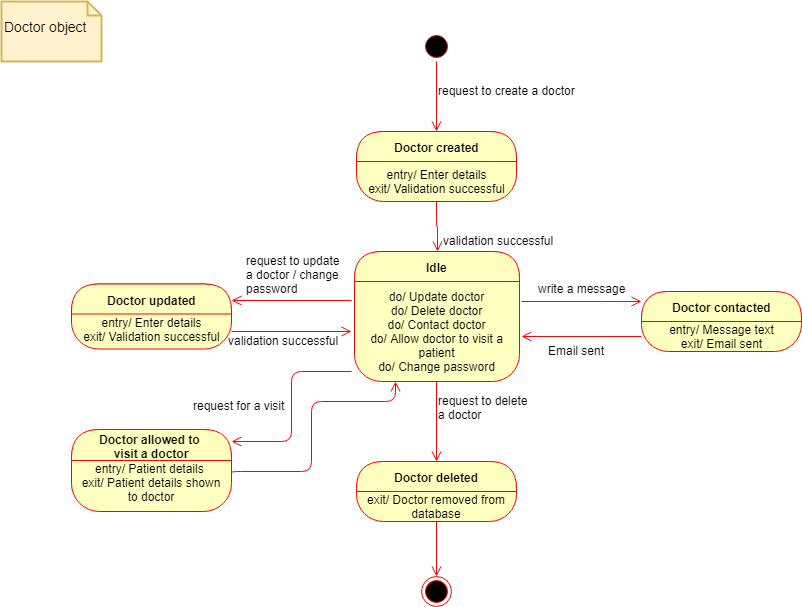

The diagram above was exported from draw.io. Its source (the exported page's mxGraphModel, read from the mxfile embedded in the PNG):
<mxGraphModel dx="872" dy="457" grid="1" gridSize="10" guides="1" tooltips="1" connect="1" arrows="1" fold="1" page="1" pageScale="1" pageWidth="850" pageHeight="1100" background="#ffffff" math="0" shadow="0">
  <root>
    <mxCell id="0" />
    <mxCell id="1" parent="0" />
    <mxCell id="2" value="&lt;font style=&quot;font-size: 14px&quot;&gt;&lt;br&gt;Doctor object&lt;/font&gt;" style="shape=note;whiteSpace=wrap;html=1;size=14;verticalAlign=top;align=left;spacingTop=-6;strokeWidth=2;fillColor=#fff2cc;strokeColor=#d6b656;" vertex="1" parent="1">
      <mxGeometry x="10" y="10" width="100" height="60" as="geometry" />
    </mxCell>
    <mxCell id="3" value="" style="ellipse;html=1;shape=startState;fillColor=#000000;strokeColor=#ff0000;" vertex="1" parent="1">
      <mxGeometry x="430" y="40" width="30" height="30" as="geometry" />
    </mxCell>
    <mxCell id="4" value="" style="edgeStyle=orthogonalEdgeStyle;html=1;verticalAlign=bottom;endArrow=open;endSize=8;strokeColor=#ff0000;entryX=0.5;entryY=0;" edge="1" source="3" target="5" parent="1">
      <mxGeometry relative="1" as="geometry">
        <mxPoint x="445" y="130" as="targetPoint" />
      </mxGeometry>
    </mxCell>
    <mxCell id="5" value="Doctor created" style="swimlane;html=1;fontStyle=1;align=center;verticalAlign=middle;childLayout=stackLayout;horizontal=1;startSize=30;horizontalStack=0;resizeParent=0;resizeLast=1;container=0;collapsible=0;rounded=1;arcSize=30;strokeColor=#ff0000;fillColor=#ffffc0;swimlaneFillColor=#ffffc0;" vertex="1" parent="1">
      <mxGeometry x="365" y="140" width="160" height="70" as="geometry" />
    </mxCell>
    <mxCell id="6" value="entry/ Enter details&lt;br&gt;exit/ Validation successful&lt;br&gt;" style="text;html=1;strokeColor=none;fillColor=none;align=center;verticalAlign=middle;spacingLeft=4;spacingRight=4;whiteSpace=wrap;overflow=hidden;rotatable=0;" vertex="1" parent="5">
      <mxGeometry y="30" width="160" height="40" as="geometry" />
    </mxCell>
    <mxCell id="7" value="Doctor updated" style="swimlane;html=1;fontStyle=1;align=center;verticalAlign=middle;childLayout=stackLayout;horizontal=1;startSize=30;horizontalStack=0;resizeParent=0;resizeLast=1;container=0;collapsible=0;rounded=1;arcSize=30;strokeColor=#ff0000;fillColor=#ffffc0;swimlaneFillColor=#ffffc0;" vertex="1" parent="1">
      <mxGeometry x="80" y="292.5" width="160" height="65" as="geometry" />
    </mxCell>
    <mxCell id="8" value="entry/ Enter details&lt;br&gt;exit/ Validation successful&lt;br&gt;&lt;br&gt;" style="text;html=1;strokeColor=none;fillColor=none;align=center;verticalAlign=middle;spacingLeft=4;spacingRight=4;whiteSpace=wrap;overflow=hidden;rotatable=0;" vertex="1" parent="7">
      <mxGeometry y="30" width="160" height="35" as="geometry" />
    </mxCell>
    <mxCell id="9" value="Doctor contacted" style="swimlane;html=1;fontStyle=1;align=center;verticalAlign=middle;childLayout=stackLayout;horizontal=1;startSize=30;horizontalStack=0;resizeParent=0;resizeLast=1;container=0;collapsible=0;rounded=1;arcSize=30;strokeColor=#ff0000;fillColor=#ffffc0;swimlaneFillColor=#ffffc0;" vertex="1" parent="1">
      <mxGeometry x="650" y="300" width="160" height="60" as="geometry" />
    </mxCell>
    <mxCell id="10" value="entry/ Message text&lt;br&gt;exit/ Email sent&lt;br&gt;" style="text;html=1;strokeColor=none;fillColor=none;align=center;verticalAlign=middle;spacingLeft=4;spacingRight=4;whiteSpace=wrap;overflow=hidden;rotatable=0;" vertex="1" parent="9">
      <mxGeometry y="30" width="160" height="30" as="geometry" />
    </mxCell>
    <mxCell id="11" value="" style="edgeStyle=orthogonalEdgeStyle;html=1;verticalAlign=bottom;endArrow=open;endSize=8;strokeColor=#ff0000;entryX=0.5;entryY=0;" edge="1" target="18" parent="1">
      <mxGeometry relative="1" as="geometry">
        <mxPoint x="445" y="460" as="targetPoint" />
        <mxPoint x="445" y="360" as="sourcePoint" />
      </mxGeometry>
    </mxCell>
    <mxCell id="12" value="" style="edgeStyle=orthogonalEdgeStyle;html=1;verticalAlign=bottom;endArrow=open;endSize=8;strokeColor=#ff0000;exitX=0.5;exitY=1;entryX=0.5;entryY=0;" edge="1" source="6" target="14" parent="1">
      <mxGeometry relative="1" as="geometry">
        <mxPoint x="445" y="300" as="targetPoint" />
        <mxPoint x="455" y="310" as="sourcePoint" />
      </mxGeometry>
    </mxCell>
    <mxCell id="13" value="request to create a doctor" style="text;html=1;resizable=0;points=[];autosize=1;align=left;verticalAlign=top;spacingTop=-4;" vertex="1" parent="1">
      <mxGeometry x="445" y="90" width="150" height="20" as="geometry" />
    </mxCell>
    <mxCell id="14" value="Idle" style="swimlane;html=1;fontStyle=1;align=center;verticalAlign=middle;childLayout=stackLayout;horizontal=1;startSize=30;horizontalStack=0;resizeParent=0;resizeLast=1;container=0;collapsible=0;rounded=1;arcSize=30;strokeColor=#ff0000;fillColor=#ffffc0;swimlaneFillColor=#ffffc0;" vertex="1" parent="1">
      <mxGeometry x="363" y="260" width="165" height="130" as="geometry" />
    </mxCell>
    <mxCell id="15" value="do/ Update doctor&lt;br&gt;do/ Delete doctor&lt;br&gt;do/ Contact doctor&lt;br&gt;do/ Allow doctor to visit a patient&lt;br&gt;do/ Change password&lt;br&gt;" style="text;html=1;strokeColor=none;fillColor=none;align=center;verticalAlign=middle;spacingLeft=4;spacingRight=4;whiteSpace=wrap;overflow=hidden;rotatable=0;" vertex="1" parent="14">
      <mxGeometry y="30" width="165" height="100" as="geometry" />
    </mxCell>
    <mxCell id="16" value="" style="edgeStyle=orthogonalEdgeStyle;html=1;verticalAlign=bottom;endArrow=open;endSize=8;strokeColor=#ff0000;entryX=1;entryY=0.25;" edge="1" target="7" parent="1">
      <mxGeometry relative="1" as="geometry">
        <mxPoint x="455" y="470" as="targetPoint" />
        <mxPoint x="360" y="309" as="sourcePoint" />
      </mxGeometry>
    </mxCell>
    <mxCell id="17" value="" style="edgeStyle=orthogonalEdgeStyle;html=1;verticalAlign=bottom;endArrow=open;endSize=8;strokeColor=#ff0000;exitX=1;exitY=0.5;" edge="1" source="8" parent="1">
      <mxGeometry relative="1" as="geometry">
        <mxPoint x="360" y="340" as="targetPoint" />
        <mxPoint x="373" y="310" as="sourcePoint" />
      </mxGeometry>
    </mxCell>
    <mxCell id="18" value="Doctor deleted" style="swimlane;html=1;fontStyle=1;align=center;verticalAlign=middle;childLayout=stackLayout;horizontal=1;startSize=30;horizontalStack=0;resizeParent=0;resizeLast=1;container=0;collapsible=0;rounded=1;arcSize=30;strokeColor=#ff0000;fillColor=#ffffc0;swimlaneFillColor=#ffffc0;" vertex="1" parent="1">
      <mxGeometry x="365" y="470" width="160" height="60" as="geometry" />
    </mxCell>
    <mxCell id="19" value="exit/ Doctor removed from database&lt;br&gt;&lt;br&gt;" style="text;html=1;strokeColor=none;fillColor=none;align=center;verticalAlign=middle;spacingLeft=4;spacingRight=4;whiteSpace=wrap;overflow=hidden;rotatable=0;" vertex="1" parent="18">
      <mxGeometry y="30" width="160" height="30" as="geometry" />
    </mxCell>
    <mxCell id="20" value="" style="ellipse;html=1;shape=endState;fillColor=#000000;strokeColor=#ff0000;" vertex="1" parent="1">
      <mxGeometry x="430" y="585" width="30" height="30" as="geometry" />
    </mxCell>
    <mxCell id="21" value="" style="edgeStyle=orthogonalEdgeStyle;html=1;verticalAlign=bottom;endArrow=open;endSize=8;strokeColor=#ff0000;exitX=0.5;exitY=1;entryX=0.5;entryY=0;" edge="1" source="19" target="20" parent="1">
      <mxGeometry relative="1" as="geometry">
        <mxPoint x="449" y="572" as="targetPoint" />
        <mxPoint x="455" y="370" as="sourcePoint" />
      </mxGeometry>
    </mxCell>
    <mxCell id="22" value="" style="edgeStyle=orthogonalEdgeStyle;html=1;verticalAlign=bottom;endArrow=open;endSize=8;strokeColor=#ff0000;exitX=0;exitY=0.5;" edge="1" source="10" parent="1">
      <mxGeometry relative="1" as="geometry">
        <mxPoint x="530" y="345" as="targetPoint" />
        <mxPoint x="650" y="344.5" as="sourcePoint" />
      </mxGeometry>
    </mxCell>
    <mxCell id="23" value="" style="edgeStyle=orthogonalEdgeStyle;html=1;verticalAlign=bottom;endArrow=open;endSize=8;strokeColor=#ff0000;exitX=1;exitY=0.5;" edge="1" parent="1">
      <mxGeometry relative="1" as="geometry">
        <mxPoint x="650" y="310" as="targetPoint" />
        <mxPoint x="530" y="310" as="sourcePoint" />
        <Array as="points">
          <mxPoint x="620" y="310" />
          <mxPoint x="620" y="310" />
        </Array>
      </mxGeometry>
    </mxCell>
    <mxCell id="24" value="write a message" style="text;html=1;resizable=0;points=[];autosize=1;align=left;verticalAlign=top;spacingTop=-4;" vertex="1" parent="1">
      <mxGeometry x="545" y="287.5" width="100" height="20" as="geometry" />
    </mxCell>
    <mxCell id="25" value="request to delete&lt;br&gt;a doctor" style="text;html=1;resizable=0;points=[];autosize=1;align=left;verticalAlign=top;spacingTop=-4;" vertex="1" parent="1">
      <mxGeometry x="445" y="400" width="100" height="30" as="geometry" />
    </mxCell>
    <mxCell id="26" value="request to update&lt;br&gt;a doctor / change&lt;br&gt;password&lt;br&gt;" style="text;html=1;resizable=0;points=[];autosize=1;align=left;verticalAlign=top;spacingTop=-4;" vertex="1" parent="1">
      <mxGeometry x="253" y="260" width="110" height="40" as="geometry" />
    </mxCell>
    <mxCell id="27" value="validation successful" style="text;html=1;resizable=0;points=[];autosize=1;align=left;verticalAlign=top;spacingTop=-4;" vertex="1" parent="1">
      <mxGeometry x="450" y="240" width="130" height="20" as="geometry" />
    </mxCell>
    <mxCell id="28" value="Email sent" style="text;html=1;resizable=0;points=[];autosize=1;align=left;verticalAlign=top;spacingTop=-4;" vertex="1" parent="1">
      <mxGeometry x="555" y="350" width="70" height="20" as="geometry" />
    </mxCell>
    <mxCell id="29" value="validation successful" style="text;html=1;resizable=0;points=[];autosize=1;align=left;verticalAlign=top;spacingTop=-4;" vertex="1" parent="1">
      <mxGeometry x="235" y="340" width="130" height="20" as="geometry" />
    </mxCell>
    <mxCell id="30" value="Doctor allowed to &lt;br&gt;visit a doctor" style="swimlane;html=1;fontStyle=1;align=center;verticalAlign=middle;childLayout=stackLayout;horizontal=1;startSize=31;horizontalStack=0;resizeParent=0;resizeLast=1;container=0;collapsible=0;rounded=1;arcSize=30;strokeColor=#ff0000;fillColor=#ffffc0;swimlaneFillColor=#ffffc0;" vertex="1" parent="1">
      <mxGeometry x="80" y="438" width="160" height="82" as="geometry" />
    </mxCell>
    <mxCell id="31" value="entry/ Patient details&amp;nbsp;&lt;br&gt;exit/ Patient details shown to doctor&lt;br&gt;&lt;br&gt;" style="text;html=1;strokeColor=none;fillColor=none;align=center;verticalAlign=middle;spacingLeft=4;spacingRight=4;whiteSpace=wrap;overflow=hidden;rotatable=0;" vertex="1" parent="30">
      <mxGeometry y="31" width="160" height="51" as="geometry" />
    </mxCell>
    <mxCell id="32" value="" style="edgeStyle=orthogonalEdgeStyle;html=1;verticalAlign=bottom;endArrow=open;endSize=8;strokeColor=#ff0000;entryX=1;entryY=0.146;entryPerimeter=0;" edge="1" parent="1" target="30">
      <mxGeometry relative="1" as="geometry">
        <mxPoint x="370" y="350" as="targetPoint" />
        <mxPoint x="360" y="380" as="sourcePoint" />
      </mxGeometry>
    </mxCell>
    <mxCell id="33" value="request for a visit" style="text;html=1;resizable=0;points=[];autosize=1;align=left;verticalAlign=top;spacingTop=-4;" vertex="1" parent="1">
      <mxGeometry x="200" y="405" width="110" height="20" as="geometry" />
    </mxCell>
    <mxCell id="34" value="" style="edgeStyle=orthogonalEdgeStyle;html=1;verticalAlign=bottom;endArrow=open;endSize=8;strokeColor=#ff0000;entryX=0.25;entryY=1;exitX=1;exitY=0.25;" edge="1" parent="1" source="31" target="15">
      <mxGeometry relative="1" as="geometry">
        <mxPoint x="250" y="460" as="targetPoint" />
        <mxPoint x="370" y="390" as="sourcePoint" />
        <Array as="points">
          <mxPoint x="240" y="480" />
          <mxPoint x="320" y="480" />
          <mxPoint x="320" y="410" />
          <mxPoint x="404" y="410" />
        </Array>
      </mxGeometry>
    </mxCell>
  </root>
</mxGraphModel>